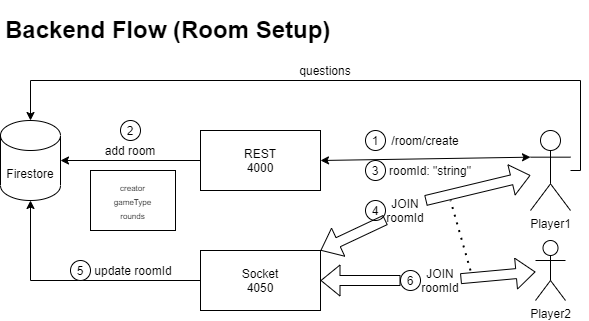

The diagram above was exported from draw.io. Its source (the exported page's mxGraphModel, read from the mxfile embedded in the PNG):
<mxGraphModel dx="765" dy="825" grid="1" gridSize="10" guides="1" tooltips="1" connect="1" arrows="1" fold="1" page="1" pageScale="1" pageWidth="850" pageHeight="1100" math="0" shadow="0">
  <root>
    <mxCell id="0" />
    <mxCell id="1" parent="0" />
    <mxCell id="xiAeGkvDuQfy4ZAM24R0-23" style="edgeStyle=orthogonalEdgeStyle;rounded=0;orthogonalLoop=1;jettySize=auto;html=1;entryX=0.5;entryY=1;entryDx=0;entryDy=0;entryPerimeter=0;" parent="1" source="xiAeGkvDuQfy4ZAM24R0-4" target="xiAeGkvDuQfy4ZAM24R0-6" edge="1">
      <mxGeometry relative="1" as="geometry" />
    </mxCell>
    <mxCell id="xiAeGkvDuQfy4ZAM24R0-4" value="Socket&lt;br&gt;4050" style="rounded=0;whiteSpace=wrap;html=1;rotation=0;" parent="1" vertex="1">
      <mxGeometry x="320" y="380" width="120" height="60" as="geometry" />
    </mxCell>
    <mxCell id="xiAeGkvDuQfy4ZAM24R0-11" style="edgeStyle=orthogonalEdgeStyle;rounded=0;orthogonalLoop=1;jettySize=auto;html=1;entryX=1;entryY=0.5;entryDx=0;entryDy=0;entryPerimeter=0;" parent="1" source="xiAeGkvDuQfy4ZAM24R0-5" target="xiAeGkvDuQfy4ZAM24R0-6" edge="1">
      <mxGeometry relative="1" as="geometry" />
    </mxCell>
    <mxCell id="xiAeGkvDuQfy4ZAM24R0-5" value="REST&lt;br&gt;4000" style="rounded=0;whiteSpace=wrap;html=1;rotation=0;" parent="1" vertex="1">
      <mxGeometry x="320" y="260" width="120" height="60" as="geometry" />
    </mxCell>
    <mxCell id="xiAeGkvDuQfy4ZAM24R0-6" value="Firestore" style="shape=cylinder3;whiteSpace=wrap;html=1;boundedLbl=1;backgroundOutline=1;size=15;" parent="1" vertex="1">
      <mxGeometry x="120" y="250" width="60" height="80" as="geometry" />
    </mxCell>
    <mxCell id="xiAeGkvDuQfy4ZAM24R0-76" style="edgeStyle=orthogonalEdgeStyle;rounded=0;orthogonalLoop=1;jettySize=auto;html=1;entryX=0.5;entryY=0;entryDx=0;entryDy=0;entryPerimeter=0;" parent="1" source="xiAeGkvDuQfy4ZAM24R0-7" target="xiAeGkvDuQfy4ZAM24R0-6" edge="1">
      <mxGeometry relative="1" as="geometry">
        <Array as="points">
          <mxPoint x="700" y="300" />
          <mxPoint x="700" y="210" />
          <mxPoint x="150" y="210" />
        </Array>
      </mxGeometry>
    </mxCell>
    <mxCell id="xiAeGkvDuQfy4ZAM24R0-7" value="Player1" style="shape=umlActor;verticalLabelPosition=bottom;verticalAlign=top;html=1;outlineConnect=0;" parent="1" vertex="1">
      <mxGeometry x="650" y="260" width="40" height="80" as="geometry" />
    </mxCell>
    <mxCell id="xiAeGkvDuQfy4ZAM24R0-12" value="add room" style="text;html=1;strokeColor=none;fillColor=none;align=center;verticalAlign=middle;whiteSpace=wrap;rounded=0;" parent="1" vertex="1">
      <mxGeometry x="220" y="270" width="60" height="20" as="geometry" />
    </mxCell>
    <mxCell id="xiAeGkvDuQfy4ZAM24R0-15" value="" style="endArrow=classic;startArrow=classic;html=1;exitX=1;exitY=0.5;exitDx=0;exitDy=0;entryX=0;entryY=0.3333333333333333;entryDx=0;entryDy=0;entryPerimeter=0;" parent="1" source="xiAeGkvDuQfy4ZAM24R0-5" target="xiAeGkvDuQfy4ZAM24R0-7" edge="1">
      <mxGeometry width="50" height="50" relative="1" as="geometry">
        <mxPoint x="510" y="350" as="sourcePoint" />
        <mxPoint x="560" y="300" as="targetPoint" />
      </mxGeometry>
    </mxCell>
    <mxCell id="xiAeGkvDuQfy4ZAM24R0-16" value="/room/create" style="text;html=1;strokeColor=none;fillColor=none;align=center;verticalAlign=middle;whiteSpace=wrap;rounded=0;" parent="1" vertex="1">
      <mxGeometry x="525" y="260" width="40" height="20" as="geometry" />
    </mxCell>
    <mxCell id="xiAeGkvDuQfy4ZAM24R0-17" value="roomId: &quot;string&quot;" style="text;html=1;strokeColor=none;fillColor=none;align=center;verticalAlign=middle;whiteSpace=wrap;rounded=0;" parent="1" vertex="1">
      <mxGeometry x="505" y="290" width="90" height="20" as="geometry" />
    </mxCell>
    <mxCell id="xiAeGkvDuQfy4ZAM24R0-18" value="&lt;font style=&quot;font-size: 8px&quot;&gt;creator&lt;br&gt;gameType&lt;br&gt;rounds&lt;/font&gt;" style="rounded=0;whiteSpace=wrap;html=1;" parent="1" vertex="1">
      <mxGeometry x="210" y="300" width="85" height="60" as="geometry" />
    </mxCell>
    <mxCell id="xiAeGkvDuQfy4ZAM24R0-20" value="" style="shape=flexArrow;endArrow=classic;startArrow=none;html=1;exitX=1;exitY=0;exitDx=0;exitDy=0;" parent="1" source="xiAeGkvDuQfy4ZAM24R0-21" target="xiAeGkvDuQfy4ZAM24R0-7" edge="1">
      <mxGeometry width="100" height="100" relative="1" as="geometry">
        <mxPoint x="470" y="470" as="sourcePoint" />
        <mxPoint x="570" y="370" as="targetPoint" />
      </mxGeometry>
    </mxCell>
    <mxCell id="xiAeGkvDuQfy4ZAM24R0-24" value="update roomId" style="text;html=1;strokeColor=none;fillColor=none;align=center;verticalAlign=middle;whiteSpace=wrap;rounded=0;" parent="1" vertex="1">
      <mxGeometry x="212.5" y="390" width="80" height="20" as="geometry" />
    </mxCell>
    <mxCell id="xiAeGkvDuQfy4ZAM24R0-25" value="1" style="ellipse;whiteSpace=wrap;html=1;" parent="1" vertex="1">
      <mxGeometry x="485" y="260" width="20" height="20" as="geometry" />
    </mxCell>
    <mxCell id="xiAeGkvDuQfy4ZAM24R0-26" value="2" style="ellipse;whiteSpace=wrap;html=1;" parent="1" vertex="1">
      <mxGeometry x="240" y="250" width="20" height="20" as="geometry" />
    </mxCell>
    <mxCell id="xiAeGkvDuQfy4ZAM24R0-27" value="3" style="ellipse;whiteSpace=wrap;html=1;" parent="1" vertex="1">
      <mxGeometry x="485" y="290" width="20" height="20" as="geometry" />
    </mxCell>
    <mxCell id="xiAeGkvDuQfy4ZAM24R0-28" value="4" style="ellipse;whiteSpace=wrap;html=1;" parent="1" vertex="1">
      <mxGeometry x="485" y="330" width="20" height="20" as="geometry" />
    </mxCell>
    <mxCell id="xiAeGkvDuQfy4ZAM24R0-29" value="5" style="ellipse;whiteSpace=wrap;html=1;" parent="1" vertex="1">
      <mxGeometry x="190" y="390" width="20" height="20" as="geometry" />
    </mxCell>
    <mxCell id="xiAeGkvDuQfy4ZAM24R0-30" value="Player2" style="shape=umlActor;verticalLabelPosition=bottom;verticalAlign=top;html=1;outlineConnect=0;" parent="1" vertex="1">
      <mxGeometry x="655" y="370" width="30" height="60" as="geometry" />
    </mxCell>
    <mxCell id="xiAeGkvDuQfy4ZAM24R0-32" value="" style="shape=flexArrow;endArrow=classic;startArrow=none;html=1;" parent="1" source="xiAeGkvDuQfy4ZAM24R0-33" target="xiAeGkvDuQfy4ZAM24R0-30" edge="1">
      <mxGeometry width="100" height="100" relative="1" as="geometry">
        <mxPoint x="530" y="550" as="sourcePoint" />
        <mxPoint x="680" y="460" as="targetPoint" />
      </mxGeometry>
    </mxCell>
    <mxCell id="xiAeGkvDuQfy4ZAM24R0-35" value="" style="endArrow=none;dashed=1;html=1;dashPattern=1 3;strokeWidth=2;" parent="1" edge="1">
      <mxGeometry width="50" height="50" relative="1" as="geometry">
        <mxPoint x="590" y="400" as="sourcePoint" />
        <mxPoint x="570" y="330" as="targetPoint" />
      </mxGeometry>
    </mxCell>
    <mxCell id="xiAeGkvDuQfy4ZAM24R0-77" value="questions" style="text;html=1;strokeColor=none;fillColor=none;align=center;verticalAlign=middle;whiteSpace=wrap;rounded=0;" parent="1" vertex="1">
      <mxGeometry x="425" y="190" width="40" height="20" as="geometry" />
    </mxCell>
    <mxCell id="xiAeGkvDuQfy4ZAM24R0-21" value="JOIN&lt;br&gt;roomId" style="text;html=1;strokeColor=none;fillColor=none;align=center;verticalAlign=middle;whiteSpace=wrap;rounded=0;" parent="1" vertex="1">
      <mxGeometry x="505" y="330" width="40" height="20" as="geometry" />
    </mxCell>
    <mxCell id="uUJcIz8kN5tUZOk3xL9U-3" value="" style="shape=flexArrow;endArrow=none;startArrow=classic;html=1;exitX=1;exitY=0;exitDx=0;exitDy=0;" edge="1" parent="1" source="xiAeGkvDuQfy4ZAM24R0-4" target="xiAeGkvDuQfy4ZAM24R0-21">
      <mxGeometry width="100" height="100" relative="1" as="geometry">
        <mxPoint x="440" y="380" as="sourcePoint" />
        <mxPoint x="650" y="306.9565217391305" as="targetPoint" />
      </mxGeometry>
    </mxCell>
    <mxCell id="xiAeGkvDuQfy4ZAM24R0-33" value="JOIN&lt;br&gt;roomId" style="text;html=1;strokeColor=none;fillColor=none;align=center;verticalAlign=middle;whiteSpace=wrap;rounded=0;" parent="1" vertex="1">
      <mxGeometry x="540" y="400" width="40" height="20" as="geometry" />
    </mxCell>
    <mxCell id="uUJcIz8kN5tUZOk3xL9U-4" value="" style="shape=flexArrow;endArrow=none;startArrow=none;html=1;" edge="1" parent="1" source="xiAeGkvDuQfy4ZAM24R0-34" target="xiAeGkvDuQfy4ZAM24R0-33">
      <mxGeometry width="100" height="100" relative="1" as="geometry">
        <mxPoint x="440" y="407.9310344827586" as="sourcePoint" />
        <mxPoint x="655" y="400.51724137931024" as="targetPoint" />
      </mxGeometry>
    </mxCell>
    <mxCell id="xiAeGkvDuQfy4ZAM24R0-34" value="6" style="ellipse;whiteSpace=wrap;html=1;" parent="1" vertex="1">
      <mxGeometry x="520" y="400" width="20" height="20" as="geometry" />
    </mxCell>
    <mxCell id="uUJcIz8kN5tUZOk3xL9U-6" value="" style="shape=flexArrow;endArrow=none;startArrow=classic;html=1;" edge="1" parent="1" source="xiAeGkvDuQfy4ZAM24R0-4" target="xiAeGkvDuQfy4ZAM24R0-34">
      <mxGeometry width="100" height="100" relative="1" as="geometry">
        <mxPoint x="440" y="410" as="sourcePoint" />
        <mxPoint x="540" y="410" as="targetPoint" />
      </mxGeometry>
    </mxCell>
    <mxCell id="uUJcIz8kN5tUZOk3xL9U-12" value="&lt;h1&gt;&lt;span&gt;Backend Flow (Room Setup)&lt;/span&gt;&lt;/h1&gt;" style="text;html=1;strokeColor=none;fillColor=none;spacing=5;spacingTop=-20;whiteSpace=wrap;overflow=hidden;rounded=0;" vertex="1" parent="1">
      <mxGeometry x="120" y="140" width="340" height="40" as="geometry" />
    </mxCell>
  </root>
</mxGraphModel>